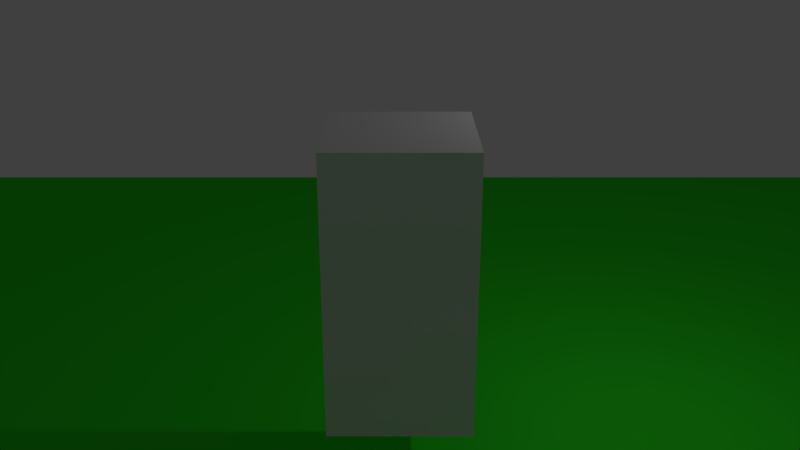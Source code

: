 # Source: 0.0.0.4.blend  (saved by Blender 2.76.0; exported with 4.5.12 LTS)
import bpy
from mathutils import Matrix  # noqa: F401  (used for matrix-valued properties, if any)

bpy.ops.wm.read_factory_settings(use_empty=True)
scene = bpy.context.scene
scene.name = 'Scene'

# ---- collections
col_collection_1 = bpy.data.collections.new('Collection 1'); scene.collection.children.link(col_collection_1)

# ---- materials (node trees are filled in below, after node groups)
mat_material_001 = bpy.data.materials.new('Material.001')
mat_material_001.alpha_threshold = 0.0
mat_material_001.use_transparent_shadow = False
mat_material_001.diffuse_color = (0.02871, 0.8, 0.01893, 1.0)
mat_material_001.roughness = 0.5
mat_material = bpy.data.materials.new('Material')
mat_material.alpha_threshold = 0.0
mat_material.use_transparent_shadow = False
mat_material.roughness = 0.5
mat_material.line_color = (0.0, 0.0, 0.0, 1.0)

# ---- material node trees

# ---- world
world_world = bpy.data.worlds.new('World'); scene.world = world_world
world_world.color = (0.05088, 0.05088, 0.05088)
world_world.use_sun_shadow = False
world_world.sun_shadow_jitter_overblur = 0.0
world_world.cycles.sampling_method = 'NONE'
world_world.cycles.sample_map_resolution = 256

# ---- cameras
cam_camera_002 = bpy.data.cameras.new('Camera.002')
cam_camera_002.clip_end = 100.0
cam_camera_002.lens = 35.0
cam_camera_002.sensor_width = 32.0
cam_camera_002.sensor_height = 18.0
cam_camera_002.display_size = 2.0
cam_camera_002.dof.focus_distance = 0.0
cam_camera_002.dof.aperture_fstop = 128.0
cam_camera_002.dof.aperture_blades = 6
cam_camera_003 = bpy.data.cameras.new('Camera.003')
cam_camera_003.clip_end = 100.0
cam_camera_003.lens = 35.0
cam_camera_003.sensor_width = 32.0
cam_camera_003.sensor_height = 18.0
cam_camera_003.display_size = 2.0
cam_camera_003.dof.focus_distance = 0.0
cam_camera_003.dof.aperture_fstop = 128.0
cam_camera_003.dof.aperture_blades = 6

# ---- lights
light_area = bpy.data.lights.new('Area', 'AREA')
light_area.transmission_factor = 0.0
light_area.energy = 78.54
light_area.shadow_buffer_clip_start = 0.5
light_area.shadow_soft_size = 0.1
light_area.shadow_maximum_resolution = 0.006
light_area.use_absolute_resolution = True
light_area.size = 0.1
light_area.size_y = 0.1
light_area.cycles.use_multiple_importance_sampling = False
light_lamp = bpy.data.lights.new('Lamp', 'POINT')
light_lamp.transmission_factor = 0.0
light_lamp.cutoff_distance = 30.0
light_lamp.energy = 100.0
light_lamp.shadow_buffer_clip_start = 1.001
light_lamp.shadow_soft_size = 0.1
light_lamp.shadow_maximum_resolution = 0.006
light_lamp.use_absolute_resolution = True
light_lamp.cycles.use_multiple_importance_sampling = False

# ---- meshes
me_plane = bpy.data.meshes.new('Plane')
me_plane.from_pydata([(-1.0, -1.0, 0.0), (1.0, -1.0, 0.0), (-1.0, 1.0, 0.0), (1.0, 1.0, 0.0)], [], [(0, 1, 3, 2)])
me_plane.materials.append(mat_material_001)
me_plane.use_remesh_preserve_volume = False
me_plane.use_remesh_preserve_attributes = False
me_plane.use_mirror_vertex_groups = False
me_plane.update()
me_cube = bpy.data.meshes.new('Cube')
me_cube.from_pydata([(1.0, 1.0, -1.0), (1.0, -1.0, -1.0), (-1.0, -1.0, -1.0), (-1.0, 1.0, -1.0), (1.0, 1.0, 1.0), (1.0, -1.0, 1.0), (-1.0, -1.0, 1.0), (-1.0, 1.0, 1.0)], [], [(0, 1, 2, 3), (4, 7, 6, 5), (0, 4, 5, 1), (1, 5, 6, 2), (2, 6, 7, 3), (4, 0, 3, 7)])
me_cube.materials.append(mat_material)
me_cube.use_remesh_preserve_volume = False
me_cube.use_remesh_preserve_attributes = False
me_cube.use_mirror_vertex_groups = False
me_cube.update()

# ---- objects
ob_camera = bpy.data.objects.new('Camera', cam_camera_002)
ob_camera_001 = bpy.data.objects.new('Camera.001', cam_camera_003)
ob_area = bpy.data.objects.new('Area', light_area)
ob_plane = bpy.data.objects.new('Plane', me_plane)
ob_cube = bpy.data.objects.new('Cube', me_cube)
ob_lamp = bpy.data.objects.new('Lamp', light_lamp)

# ---- transforms, parenting, visibility, modifiers, constraints
ob_camera.location = (0.0, 0.0, 3.0)
ob_camera.rotation_euler = (1.396, 0.0, 0.0)
ob_camera.lineart.crease_threshold = 0.0
ob_camera_001.parent = ob_camera
ob_camera_001.matrix_parent_inverse = Matrix(((1.0, 0.0, 0.0, -0.0), (0.0, 0.1736, 0.9848, -5.909), (0.0, -0.9848, 0.1736, -1.042), (0.0, 0.0, 0.0, 1.0)))
ob_camera_001.location = (0.0, -11.0, 11.0)
ob_camera_001.rotation_euler = (1.197, -0.0, 0.0)
ob_camera_001.lineart.crease_threshold = 0.0
ob_area.location = (0.0, 0.0, 5.0)
ob_area.lineart.crease_threshold = 0.0
ob_plane.location = (-0.09034, -0.1393, -0.3106)
ob_plane.scale = (14.26, 14.26, 14.26)
ob_plane.lineart.crease_threshold = 0.0
ob_cube.location = (0.0, 0.0, 3.0)
ob_cube.scale = (1.0, 1.0, 2.0)
ob_cube.lock_rotations_4d = False
ob_cube.empty_display_type = 'ARROWS'
ob_cube.lineart.crease_threshold = 0.0
ob_lamp.location = (4.076, 1.005, 5.904)
ob_lamp.rotation_euler = (0.6503, 0.05522, 1.866)
ob_lamp.lock_rotations_4d = False
ob_lamp.empty_display_type = 'ARROWS'
ob_lamp.color = (0.0, 0.0, 0.0, 0.0)
ob_lamp.lineart.crease_threshold = 0.0

# ---- collection membership
col_collection_1.objects.link(ob_camera)
col_collection_1.objects.link(ob_camera_001)
col_collection_1.objects.link(ob_area)
col_collection_1.objects.link(ob_plane)
col_collection_1.objects.link(ob_cube)
col_collection_1.objects.link(ob_lamp)

# ---- scene / render settings (as saved in the file)
scene.camera = ob_camera_001
scene.frame_start = 1; scene.frame_end = 250; scene.frame_set(1)
scene.render.engine = 'BLENDER_EEVEE_NEXT'
scene.render.resolution_percentage = 50
scene.render.dither_intensity = 0.0
scene.cycles.use_denoising = False
scene.cycles.samples = 10
scene.cycles.sampling_pattern = 'TABULATED_SOBOL'
scene.cycles.light_sampling_threshold = 0.0
scene.cycles.use_adaptive_sampling = False
scene.cycles.use_light_tree = False
scene.cycles.blur_glossy = 0.0
scene.cycles.pixel_filter_type = 'GAUSSIAN'
scene.cycles.sample_clamp_indirect = 0.0
scene.view_settings.view_transform = 'Standard'
bpy.context.view_layer.update()
